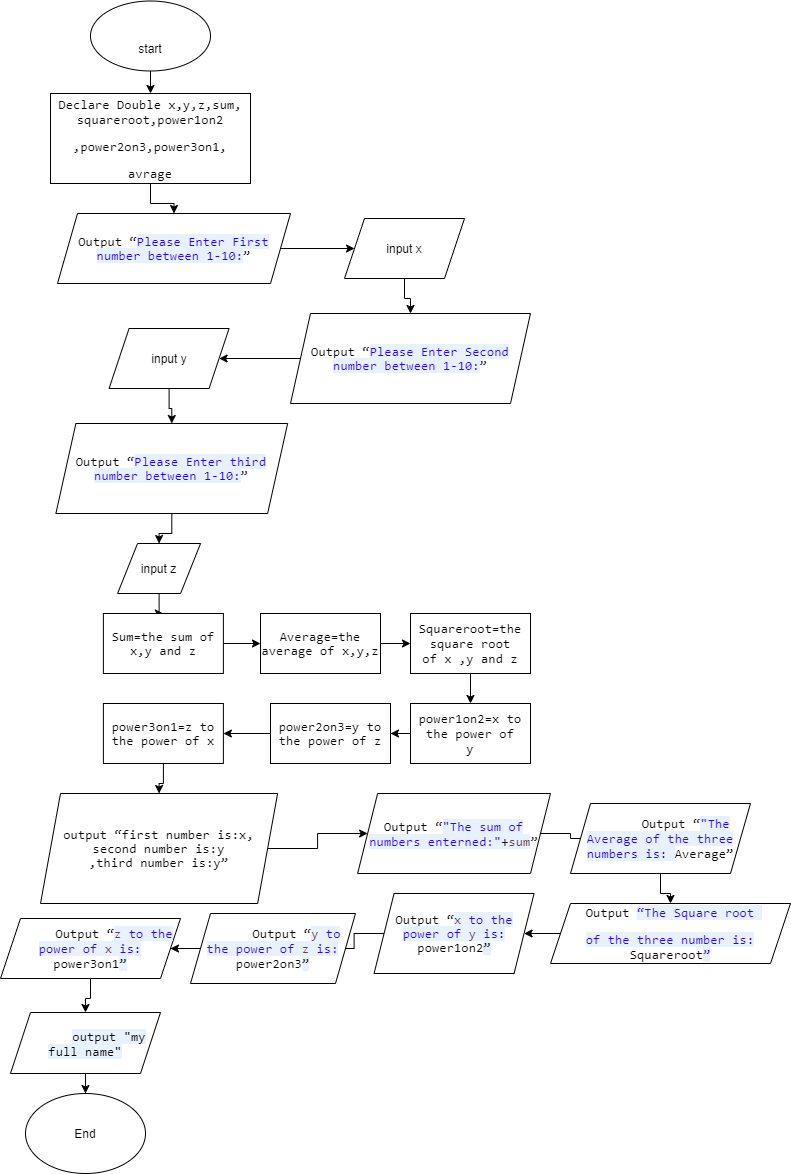

The diagram above was exported from draw.io. Its source (the exported page's mxGraphModel, read from the mxfile embedded in the PNG):
<mxGraphModel dx="1092" dy="494" grid="1" gridSize="10" guides="1" tooltips="1" connect="1" arrows="1" fold="1" page="1" pageScale="1" pageWidth="827" pageHeight="1169" math="0" shadow="0">
  <root>
    <mxCell id="WIyWlLk6GJQsqaUBKTNV-0" />
    <mxCell id="WIyWlLk6GJQsqaUBKTNV-1" parent="WIyWlLk6GJQsqaUBKTNV-0" />
    <mxCell id="eSIjVw5FjO2QQHbEXc4C-16" value="" style="edgeStyle=orthogonalEdgeStyle;rounded=0;orthogonalLoop=1;jettySize=auto;html=1;entryX=0.5;entryY=0;entryDx=0;entryDy=0;" parent="WIyWlLk6GJQsqaUBKTNV-1" source="JHhgGJh_v8h5XZEyPl9u-0" target="g5InXSgaB0AGNT1AQxpi-0" edge="1">
      <mxGeometry relative="1" as="geometry">
        <mxPoint x="222.5" y="120" as="targetPoint" />
      </mxGeometry>
    </mxCell>
    <mxCell id="JHhgGJh_v8h5XZEyPl9u-0" value="" style="ellipse;whiteSpace=wrap;html=1;" parent="WIyWlLk6GJQsqaUBKTNV-1" vertex="1">
      <mxGeometry x="160" y="7.5" width="120" height="70" as="geometry" />
    </mxCell>
    <mxCell id="JHhgGJh_v8h5XZEyPl9u-1" value="start" style="text;html=1;strokeColor=none;fillColor=none;align=center;verticalAlign=middle;whiteSpace=wrap;rounded=0;" parent="WIyWlLk6GJQsqaUBKTNV-1" vertex="1">
      <mxGeometry x="190" y="32.5" width="60" height="45" as="geometry" />
    </mxCell>
    <mxCell id="JHhgGJh_v8h5XZEyPl9u-6" value="" style="edgeStyle=orthogonalEdgeStyle;rounded=0;orthogonalLoop=1;jettySize=auto;html=1;exitX=0.5;exitY=1;exitDx=0;exitDy=0;" parent="WIyWlLk6GJQsqaUBKTNV-1" source="g5InXSgaB0AGNT1AQxpi-0" target="JHhgGJh_v8h5XZEyPl9u-5" edge="1">
      <mxGeometry relative="1" as="geometry">
        <mxPoint x="222.5" y="255" as="sourcePoint" />
      </mxGeometry>
    </mxCell>
    <mxCell id="g5InXSgaB0AGNT1AQxpi-3" value="" style="edgeStyle=orthogonalEdgeStyle;rounded=0;orthogonalLoop=1;jettySize=auto;html=1;" edge="1" parent="WIyWlLk6GJQsqaUBKTNV-1" source="JHhgGJh_v8h5XZEyPl9u-5" target="g5InXSgaB0AGNT1AQxpi-2">
      <mxGeometry relative="1" as="geometry" />
    </mxCell>
    <mxCell id="JHhgGJh_v8h5XZEyPl9u-5" value="&lt;span style=&quot;font-size: 10pt ; line-height: 107% ; font-family: &amp;#34;consolas&amp;#34;&quot;&gt;Output “&lt;/span&gt;&lt;span style=&quot;font-size: 10.0pt ; line-height: 107% ; font-family: &amp;#34;consolas&amp;#34; ; color: #2a00ff ; background: #e8f2fe&quot;&gt;Please Enter First number between 1-10:&lt;/span&gt;&lt;span style=&quot;font-size: 10pt ; line-height: 107% ; font-family: &amp;#34;consolas&amp;#34;&quot;&gt;”&lt;/span&gt;" style="shape=parallelogram;perimeter=parallelogramPerimeter;whiteSpace=wrap;html=1;fixedSize=1;" parent="WIyWlLk6GJQsqaUBKTNV-1" vertex="1">
      <mxGeometry x="127" y="220" width="233" height="70" as="geometry" />
    </mxCell>
    <mxCell id="g5InXSgaB0AGNT1AQxpi-0" value="&lt;p class=&quot;MsoNormal&quot; style=&quot;line-height: normal&quot;&gt;&lt;span style=&quot;font-size: 10.0pt ; font-family: &amp;#34;consolas&amp;#34;&quot;&gt;Declare Double x,y,z,sum,&lt;/span&gt; &lt;span style=&quot;font-size: 10.0pt ; font-family: &amp;#34;consolas&amp;#34;&quot;&gt;squareroot,power1on2&lt;/span&gt;&lt;/p&gt;&lt;p class=&quot;MsoNormal&quot; style=&quot;line-height: normal&quot;&gt;&lt;span style=&quot;font-size: 10.0pt ; font-family: &amp;#34;consolas&amp;#34;&quot;&gt;,power2on3,power3on1,&lt;/span&gt;&lt;/p&gt;&lt;p class=&quot;MsoNormal&quot; style=&quot;line-height: normal&quot;&gt;&lt;span style=&quot;font-size: 10.0pt ; font-family: &amp;#34;consolas&amp;#34;&quot;&gt;avrage&lt;/span&gt;&lt;/p&gt;" style="rounded=0;whiteSpace=wrap;html=1;" vertex="1" parent="WIyWlLk6GJQsqaUBKTNV-1">
      <mxGeometry x="120" y="100" width="200" height="90" as="geometry" />
    </mxCell>
    <mxCell id="g5InXSgaB0AGNT1AQxpi-5" value="" style="edgeStyle=orthogonalEdgeStyle;rounded=0;orthogonalLoop=1;jettySize=auto;html=1;" edge="1" parent="WIyWlLk6GJQsqaUBKTNV-1" source="g5InXSgaB0AGNT1AQxpi-2" target="g5InXSgaB0AGNT1AQxpi-4">
      <mxGeometry relative="1" as="geometry" />
    </mxCell>
    <mxCell id="g5InXSgaB0AGNT1AQxpi-2" value="input x" style="shape=parallelogram;perimeter=parallelogramPerimeter;whiteSpace=wrap;html=1;fixedSize=1;" vertex="1" parent="WIyWlLk6GJQsqaUBKTNV-1">
      <mxGeometry x="414" y="225" width="120" height="60" as="geometry" />
    </mxCell>
    <mxCell id="g5InXSgaB0AGNT1AQxpi-12" value="" style="edgeStyle=orthogonalEdgeStyle;rounded=0;orthogonalLoop=1;jettySize=auto;html=1;" edge="1" parent="WIyWlLk6GJQsqaUBKTNV-1" source="g5InXSgaB0AGNT1AQxpi-4" target="g5InXSgaB0AGNT1AQxpi-8">
      <mxGeometry relative="1" as="geometry" />
    </mxCell>
    <mxCell id="g5InXSgaB0AGNT1AQxpi-4" value="&lt;span style=&quot;font-size: 10pt ; line-height: 107% ; font-family: &amp;#34;consolas&amp;#34;&quot;&gt;Output “&lt;/span&gt;&lt;span style=&quot;font-size: 10.0pt ; line-height: 107% ; font-family: &amp;#34;consolas&amp;#34; ; color: #2a00ff ; background: #e8f2fe&quot;&gt;Please Enter Second number between 1-10:&lt;/span&gt;&lt;span style=&quot;font-size: 10pt ; line-height: 107% ; font-family: &amp;#34;consolas&amp;#34;&quot;&gt;”&lt;/span&gt;" style="shape=parallelogram;perimeter=parallelogramPerimeter;whiteSpace=wrap;html=1;fixedSize=1;" vertex="1" parent="WIyWlLk6GJQsqaUBKTNV-1">
      <mxGeometry x="360" y="320" width="240" height="90" as="geometry" />
    </mxCell>
    <mxCell id="g5InXSgaB0AGNT1AQxpi-14" value="" style="edgeStyle=orthogonalEdgeStyle;rounded=0;orthogonalLoop=1;jettySize=auto;html=1;" edge="1" parent="WIyWlLk6GJQsqaUBKTNV-1" source="g5InXSgaB0AGNT1AQxpi-8" target="g5InXSgaB0AGNT1AQxpi-13">
      <mxGeometry relative="1" as="geometry" />
    </mxCell>
    <mxCell id="g5InXSgaB0AGNT1AQxpi-8" value="input y" style="shape=parallelogram;perimeter=parallelogramPerimeter;whiteSpace=wrap;html=1;fixedSize=1;" vertex="1" parent="WIyWlLk6GJQsqaUBKTNV-1">
      <mxGeometry x="178.57" y="335" width="120" height="60" as="geometry" />
    </mxCell>
    <mxCell id="g5InXSgaB0AGNT1AQxpi-16" value="" style="edgeStyle=orthogonalEdgeStyle;rounded=0;orthogonalLoop=1;jettySize=auto;html=1;" edge="1" parent="WIyWlLk6GJQsqaUBKTNV-1" source="g5InXSgaB0AGNT1AQxpi-13" target="g5InXSgaB0AGNT1AQxpi-15">
      <mxGeometry relative="1" as="geometry" />
    </mxCell>
    <mxCell id="g5InXSgaB0AGNT1AQxpi-13" value="&lt;span style=&quot;font-size: 10pt ; line-height: 107% ; font-family: &amp;#34;consolas&amp;#34;&quot;&gt;Output “&lt;/span&gt;&lt;span style=&quot;font-size: 10.0pt ; line-height: 107% ; font-family: &amp;#34;consolas&amp;#34; ; color: #2a00ff ; background: #e8f2fe&quot;&gt;Please Enter third number between 1-10:&lt;/span&gt;&lt;span style=&quot;font-size: 10pt ; line-height: 107% ; font-family: &amp;#34;consolas&amp;#34;&quot;&gt;”&lt;/span&gt;" style="shape=parallelogram;perimeter=parallelogramPerimeter;whiteSpace=wrap;html=1;fixedSize=1;" vertex="1" parent="WIyWlLk6GJQsqaUBKTNV-1">
      <mxGeometry x="125.38" y="430" width="231.75" height="90" as="geometry" />
    </mxCell>
    <mxCell id="g5InXSgaB0AGNT1AQxpi-18" value="" style="edgeStyle=orthogonalEdgeStyle;rounded=0;orthogonalLoop=1;jettySize=auto;html=1;" edge="1" parent="WIyWlLk6GJQsqaUBKTNV-1" source="g5InXSgaB0AGNT1AQxpi-15" target="g5InXSgaB0AGNT1AQxpi-17">
      <mxGeometry relative="1" as="geometry" />
    </mxCell>
    <mxCell id="g5InXSgaB0AGNT1AQxpi-15" value="&lt;span&gt;input z&lt;/span&gt;" style="shape=parallelogram;perimeter=parallelogramPerimeter;whiteSpace=wrap;html=1;fixedSize=1;" vertex="1" parent="WIyWlLk6GJQsqaUBKTNV-1">
      <mxGeometry x="187.07" y="550" width="83" height="50" as="geometry" />
    </mxCell>
    <mxCell id="g5InXSgaB0AGNT1AQxpi-20" value="" style="edgeStyle=orthogonalEdgeStyle;rounded=0;orthogonalLoop=1;jettySize=auto;html=1;" edge="1" parent="WIyWlLk6GJQsqaUBKTNV-1" source="g5InXSgaB0AGNT1AQxpi-17" target="g5InXSgaB0AGNT1AQxpi-19">
      <mxGeometry relative="1" as="geometry" />
    </mxCell>
    <mxCell id="g5InXSgaB0AGNT1AQxpi-17" value="&lt;span style=&quot;font-size: 10pt ; line-height: 107% ; font-family: &amp;#34;consolas&amp;#34;&quot;&gt;Sum=the sum of x,y and z&lt;/span&gt;" style="whiteSpace=wrap;html=1;" vertex="1" parent="WIyWlLk6GJQsqaUBKTNV-1">
      <mxGeometry x="172.88" y="620" width="120" height="60" as="geometry" />
    </mxCell>
    <mxCell id="g5InXSgaB0AGNT1AQxpi-22" value="" style="edgeStyle=orthogonalEdgeStyle;rounded=0;orthogonalLoop=1;jettySize=auto;html=1;" edge="1" parent="WIyWlLk6GJQsqaUBKTNV-1" source="g5InXSgaB0AGNT1AQxpi-19" target="g5InXSgaB0AGNT1AQxpi-21">
      <mxGeometry relative="1" as="geometry" />
    </mxCell>
    <mxCell id="g5InXSgaB0AGNT1AQxpi-19" value="&lt;span style=&quot;font-size: 10.0pt ; line-height: 107% ; font-family: &amp;#34;consolas&amp;#34;&quot;&gt;Average=the average of x,y,z&lt;/span&gt;" style="whiteSpace=wrap;html=1;" vertex="1" parent="WIyWlLk6GJQsqaUBKTNV-1">
      <mxGeometry x="330" y="620" width="120" height="60" as="geometry" />
    </mxCell>
    <mxCell id="g5InXSgaB0AGNT1AQxpi-24" value="" style="edgeStyle=orthogonalEdgeStyle;rounded=0;orthogonalLoop=1;jettySize=auto;html=1;" edge="1" parent="WIyWlLk6GJQsqaUBKTNV-1" source="g5InXSgaB0AGNT1AQxpi-21" target="g5InXSgaB0AGNT1AQxpi-23">
      <mxGeometry relative="1" as="geometry" />
    </mxCell>
    <mxCell id="g5InXSgaB0AGNT1AQxpi-21" value="&lt;p class=&quot;MsoNormal&quot; style=&quot;line-height: normal&quot;&gt;&lt;span style=&quot;font-size: 10.0pt ; font-family: &amp;#34;consolas&amp;#34;&quot;&gt;Squareroot=the square root&lt;br/&gt;of x ,y and z&lt;/span&gt;&lt;/p&gt;" style="whiteSpace=wrap;html=1;" vertex="1" parent="WIyWlLk6GJQsqaUBKTNV-1">
      <mxGeometry x="480" y="620" width="120" height="60" as="geometry" />
    </mxCell>
    <mxCell id="g5InXSgaB0AGNT1AQxpi-26" value="" style="edgeStyle=orthogonalEdgeStyle;rounded=0;orthogonalLoop=1;jettySize=auto;html=1;" edge="1" parent="WIyWlLk6GJQsqaUBKTNV-1" source="g5InXSgaB0AGNT1AQxpi-23" target="g5InXSgaB0AGNT1AQxpi-25">
      <mxGeometry relative="1" as="geometry" />
    </mxCell>
    <mxCell id="g5InXSgaB0AGNT1AQxpi-23" value="&lt;p class=&quot;MsoNormal&quot; style=&quot;line-height: normal&quot;&gt;&lt;span style=&quot;font-size: 10.0pt ; font-family: &amp;#34;consolas&amp;#34;&quot;&gt;power1on2=x to the power of&lt;br/&gt;y&lt;/span&gt;&lt;/p&gt;" style="whiteSpace=wrap;html=1;" vertex="1" parent="WIyWlLk6GJQsqaUBKTNV-1">
      <mxGeometry x="480" y="710" width="120" height="60" as="geometry" />
    </mxCell>
    <mxCell id="g5InXSgaB0AGNT1AQxpi-28" value="" style="edgeStyle=orthogonalEdgeStyle;rounded=0;orthogonalLoop=1;jettySize=auto;html=1;" edge="1" parent="WIyWlLk6GJQsqaUBKTNV-1" source="g5InXSgaB0AGNT1AQxpi-25" target="g5InXSgaB0AGNT1AQxpi-27">
      <mxGeometry relative="1" as="geometry" />
    </mxCell>
    <mxCell id="g5InXSgaB0AGNT1AQxpi-25" value="&lt;span style=&quot;font-size: 10.0pt ; line-height: 107% ; font-family: &amp;#34;consolas&amp;#34;&quot;&gt;power2on3=y to the power of z&lt;/span&gt;" style="whiteSpace=wrap;html=1;" vertex="1" parent="WIyWlLk6GJQsqaUBKTNV-1">
      <mxGeometry x="340" y="710" width="120" height="60" as="geometry" />
    </mxCell>
    <mxCell id="g5InXSgaB0AGNT1AQxpi-32" value="" style="edgeStyle=orthogonalEdgeStyle;rounded=0;orthogonalLoop=1;jettySize=auto;html=1;" edge="1" parent="WIyWlLk6GJQsqaUBKTNV-1" source="g5InXSgaB0AGNT1AQxpi-27" target="g5InXSgaB0AGNT1AQxpi-31">
      <mxGeometry relative="1" as="geometry" />
    </mxCell>
    <mxCell id="g5InXSgaB0AGNT1AQxpi-27" value="&lt;span style=&quot;font-size: 10.0pt ; line-height: 107% ; font-family: &amp;#34;consolas&amp;#34;&quot;&gt;power3on1=z to the power of x&lt;/span&gt;" style="whiteSpace=wrap;html=1;" vertex="1" parent="WIyWlLk6GJQsqaUBKTNV-1">
      <mxGeometry x="172.88" y="710" width="120" height="60" as="geometry" />
    </mxCell>
    <mxCell id="g5InXSgaB0AGNT1AQxpi-34" value="" style="edgeStyle=orthogonalEdgeStyle;rounded=0;orthogonalLoop=1;jettySize=auto;html=1;" edge="1" parent="WIyWlLk6GJQsqaUBKTNV-1" source="g5InXSgaB0AGNT1AQxpi-31" target="g5InXSgaB0AGNT1AQxpi-33">
      <mxGeometry relative="1" as="geometry" />
    </mxCell>
    <mxCell id="g5InXSgaB0AGNT1AQxpi-31" value="&lt;span style=&quot;font-size: 10.0pt ; line-height: 107% ; font-family: &amp;#34;consolas&amp;#34;&quot;&gt;output “first number is:x, second number is:y&lt;br/&gt;,third number is:y”&lt;/span&gt;" style="shape=parallelogram;perimeter=parallelogramPerimeter;whiteSpace=wrap;html=1;fixedSize=1;" vertex="1" parent="WIyWlLk6GJQsqaUBKTNV-1">
      <mxGeometry x="110" y="800" width="237.13" height="110" as="geometry" />
    </mxCell>
    <mxCell id="g5InXSgaB0AGNT1AQxpi-36" value="" style="edgeStyle=orthogonalEdgeStyle;rounded=0;orthogonalLoop=1;jettySize=auto;html=1;" edge="1" parent="WIyWlLk6GJQsqaUBKTNV-1" source="g5InXSgaB0AGNT1AQxpi-33" target="g5InXSgaB0AGNT1AQxpi-35">
      <mxGeometry relative="1" as="geometry" />
    </mxCell>
    <mxCell id="g5InXSgaB0AGNT1AQxpi-33" value="&lt;p class=&quot;MsoNormal&quot; style=&quot;line-height: normal&quot;&gt;&lt;span style=&quot;font-size: 10pt ; font-family: &amp;#34;consolas&amp;#34;&quot;&gt;Output “&lt;/span&gt;&lt;span style=&quot;font-size: 10.0pt ; font-family: &amp;#34;consolas&amp;#34; ; color: #2a00ff ; background: #e8f2fe&quot;&gt;&quot;The sum of numbers enterned:&quot;&lt;/span&gt;&lt;span style=&quot;font-size: 10pt ; font-family: &amp;#34;consolas&amp;#34; ; background: rgb(232 , 242 , 254)&quot;&gt;+&lt;/span&gt;&lt;span style=&quot;font-size: 10.0pt ; font-family: &amp;#34;consolas&amp;#34; ; color: #6a3e3e ; background: #e8f2fe&quot;&gt;sum&lt;/span&gt;&lt;span style=&quot;font-size: 10pt ; font-family: &amp;#34;consolas&amp;#34;&quot;&gt;”&lt;/span&gt;&lt;/p&gt;" style="shape=parallelogram;perimeter=parallelogramPerimeter;whiteSpace=wrap;html=1;fixedSize=1;" vertex="1" parent="WIyWlLk6GJQsqaUBKTNV-1">
      <mxGeometry x="427.13" y="800" width="192.87" height="80" as="geometry" />
    </mxCell>
    <mxCell id="g5InXSgaB0AGNT1AQxpi-38" value="" style="edgeStyle=orthogonalEdgeStyle;rounded=0;orthogonalLoop=1;jettySize=auto;html=1;" edge="1" parent="WIyWlLk6GJQsqaUBKTNV-1" source="g5InXSgaB0AGNT1AQxpi-35" target="g5InXSgaB0AGNT1AQxpi-37">
      <mxGeometry relative="1" as="geometry" />
    </mxCell>
    <mxCell id="g5InXSgaB0AGNT1AQxpi-35" value="&lt;p class=&quot;MsoNormal&quot; style=&quot;line-height: normal&quot;&gt;&lt;span style=&quot;font-size: 10pt ; font-family: &amp;#34;consolas&amp;#34;&quot;&gt;&amp;nbsp; &amp;nbsp; &amp;nbsp; &amp;nbsp;Output “&lt;/span&gt;&lt;span style=&quot;font-size: 10.0pt ; font-family: &amp;#34;consolas&amp;#34; ; color: #2a00ff ; background: #e8f2fe&quot;&gt;&quot;The Average of the three numbers is: &lt;/span&gt;&lt;span style=&quot;font-size: 10.0pt ; font-family: &amp;#34;consolas&amp;#34;&quot;&gt;Average”&lt;/span&gt;&lt;/p&gt;" style="shape=parallelogram;perimeter=parallelogramPerimeter;whiteSpace=wrap;html=1;fixedSize=1;" vertex="1" parent="WIyWlLk6GJQsqaUBKTNV-1">
      <mxGeometry x="640" y="810" width="180" height="70" as="geometry" />
    </mxCell>
    <mxCell id="g5InXSgaB0AGNT1AQxpi-40" value="" style="edgeStyle=orthogonalEdgeStyle;rounded=0;orthogonalLoop=1;jettySize=auto;html=1;" edge="1" parent="WIyWlLk6GJQsqaUBKTNV-1" source="g5InXSgaB0AGNT1AQxpi-37" target="g5InXSgaB0AGNT1AQxpi-39">
      <mxGeometry relative="1" as="geometry" />
    </mxCell>
    <mxCell id="g5InXSgaB0AGNT1AQxpi-37" value="&lt;p class=&quot;MsoNormal&quot; style=&quot;line-height: normal&quot;&gt;&lt;span style=&quot;font-size: 10pt ; font-family: &amp;#34;consolas&amp;#34;&quot;&gt;&amp;nbsp;Output &lt;/span&gt;&lt;span style=&quot;font-size: 10.0pt ; font-family: &amp;#34;consolas&amp;#34; ; color: #2a00ff ; background: #e8f2fe&quot;&gt;“The Square root&amp;nbsp;&lt;/span&gt;&lt;/p&gt;&lt;p class=&quot;MsoNormal&quot; style=&quot;line-height: normal&quot;&gt;&lt;span style=&quot;font-size: 10.0pt ; font-family: &amp;#34;consolas&amp;#34; ; color: #2a00ff ; background: #e8f2fe&quot;&gt;of the three number is:&lt;/span&gt;&lt;span style=&quot;font-size: 10.0pt ; font-family: &amp;#34;consolas&amp;#34;&quot;&gt;&lt;br&gt;Squareroot&lt;span style=&quot;color: #2a00ff ; background: #e8f2fe&quot;&gt;”&lt;/span&gt;&lt;/span&gt;&lt;/p&gt;" style="shape=parallelogram;perimeter=parallelogramPerimeter;whiteSpace=wrap;html=1;fixedSize=1;" vertex="1" parent="WIyWlLk6GJQsqaUBKTNV-1">
      <mxGeometry x="620" y="910" width="240" height="60" as="geometry" />
    </mxCell>
    <mxCell id="g5InXSgaB0AGNT1AQxpi-42" value="" style="edgeStyle=orthogonalEdgeStyle;rounded=0;orthogonalLoop=1;jettySize=auto;html=1;" edge="1" parent="WIyWlLk6GJQsqaUBKTNV-1" source="g5InXSgaB0AGNT1AQxpi-39" target="g5InXSgaB0AGNT1AQxpi-41">
      <mxGeometry relative="1" as="geometry" />
    </mxCell>
    <mxCell id="g5InXSgaB0AGNT1AQxpi-39" value="&lt;span style=&quot;font-size: 10pt ; line-height: 107% ; font-family: &amp;#34;consolas&amp;#34;&quot;&gt;Output “&lt;/span&gt;&lt;span style=&quot;font-size: 10.0pt ; line-height: 107% ; font-family: &amp;#34;consolas&amp;#34; ; color: #6a3e3e ; background: #e8f2fe&quot;&gt;x &lt;/span&gt;&lt;span style=&quot;font-size: 10.0pt ; line-height: 107% ; font-family: &amp;#34;consolas&amp;#34; ; color: #2a00ff ; background: #e8f2fe&quot;&gt;to the power of &lt;/span&gt;&lt;span style=&quot;font-size: 10.0pt ; line-height: 107% ; font-family: &amp;#34;consolas&amp;#34; ; color: #6a3e3e ; background: #e8f2fe&quot;&gt;y &lt;/span&gt;&lt;span style=&quot;font-size: 10.0pt ; line-height: 107% ; font-family: &amp;#34;consolas&amp;#34; ; color: #2a00ff ; background: #e8f2fe&quot;&gt;is:&lt;br/&gt;&lt;/span&gt;&lt;span style=&quot;font-size: 10.0pt ; line-height: 107% ; font-family: &amp;#34;consolas&amp;#34;&quot;&gt;power1on2&lt;span style=&quot;background: rgb(232 , 242 , 254)&quot;&gt;”&lt;/span&gt;&lt;/span&gt;" style="shape=parallelogram;perimeter=parallelogramPerimeter;whiteSpace=wrap;html=1;fixedSize=1;" vertex="1" parent="WIyWlLk6GJQsqaUBKTNV-1">
      <mxGeometry x="443.57" y="900" width="160" height="80" as="geometry" />
    </mxCell>
    <mxCell id="g5InXSgaB0AGNT1AQxpi-44" value="" style="edgeStyle=orthogonalEdgeStyle;rounded=0;orthogonalLoop=1;jettySize=auto;html=1;" edge="1" parent="WIyWlLk6GJQsqaUBKTNV-1" source="g5InXSgaB0AGNT1AQxpi-41" target="g5InXSgaB0AGNT1AQxpi-43">
      <mxGeometry relative="1" as="geometry" />
    </mxCell>
    <mxCell id="g5InXSgaB0AGNT1AQxpi-41" value="&lt;p class=&quot;MsoNormal&quot; style=&quot;text-indent: 36.0pt ; line-height: normal&quot;&gt;&lt;span style=&quot;font-size: 10pt ; font-family: &amp;#34;consolas&amp;#34;&quot;&gt;Output “&lt;/span&gt;&lt;span style=&quot;font-size: 10.0pt ; font-family: &amp;#34;consolas&amp;#34; ; color: #6a3e3e ; background: #e8f2fe&quot;&gt;y &lt;/span&gt;&lt;span style=&quot;font-size: 10.0pt ; font-family: &amp;#34;consolas&amp;#34; ; color: #2a00ff ; background: #e8f2fe&quot;&gt;to the power of &lt;/span&gt;&lt;span style=&quot;font-size: 10.0pt ; font-family: &amp;#34;consolas&amp;#34; ; color: #6a3e3e ; background: #e8f2fe&quot;&gt;z &lt;/span&gt;&lt;span style=&quot;font-size: 10.0pt ; font-family: &amp;#34;consolas&amp;#34; ; color: #2a00ff ; background: #e8f2fe&quot;&gt;is: &lt;/span&gt;&lt;span style=&quot;font-size: 10.0pt ; font-family: &amp;#34;consolas&amp;#34;&quot;&gt;power2on3&lt;span style=&quot;background: rgb(232 , 242 , 254)&quot;&gt;”&lt;/span&gt;&lt;/span&gt;&lt;/p&gt;" style="shape=parallelogram;perimeter=parallelogramPerimeter;whiteSpace=wrap;html=1;fixedSize=1;" vertex="1" parent="WIyWlLk6GJQsqaUBKTNV-1">
      <mxGeometry x="260" y="920" width="165" height="70" as="geometry" />
    </mxCell>
    <mxCell id="g5InXSgaB0AGNT1AQxpi-46" value="" style="edgeStyle=orthogonalEdgeStyle;rounded=0;orthogonalLoop=1;jettySize=auto;html=1;" edge="1" parent="WIyWlLk6GJQsqaUBKTNV-1" source="g5InXSgaB0AGNT1AQxpi-43" target="g5InXSgaB0AGNT1AQxpi-45">
      <mxGeometry relative="1" as="geometry" />
    </mxCell>
    <mxCell id="g5InXSgaB0AGNT1AQxpi-43" value="&lt;p class=&quot;MsoNormal&quot; style=&quot;text-indent: 36.0pt ; line-height: normal&quot;&gt;&lt;span style=&quot;font-size: 10pt ; font-family: &amp;#34;consolas&amp;#34;&quot;&gt;Output “&lt;/span&gt;&lt;span style=&quot;font-size: 10.0pt ; font-family: &amp;#34;consolas&amp;#34; ; color: #6a3e3e ; background: #e8f2fe&quot;&gt;z &lt;/span&gt;&lt;span style=&quot;font-size: 10.0pt ; font-family: &amp;#34;consolas&amp;#34; ; color: #2a00ff ; background: #e8f2fe&quot;&gt;to the power of &lt;/span&gt;&lt;span style=&quot;font-size: 10.0pt ; font-family: &amp;#34;consolas&amp;#34; ; color: #6a3e3e ; background: #e8f2fe&quot;&gt;x &lt;/span&gt;&lt;span style=&quot;font-size: 10.0pt ; font-family: &amp;#34;consolas&amp;#34; ; color: #2a00ff ; background: #e8f2fe&quot;&gt;is: &lt;/span&gt;&lt;span style=&quot;font-size: 10.0pt ; font-family: &amp;#34;consolas&amp;#34;&quot;&gt;power3on1&lt;span style=&quot;background: rgb(232 , 242 , 254)&quot;&gt;”&lt;/span&gt;&lt;/span&gt;&lt;/p&gt;" style="shape=parallelogram;perimeter=parallelogramPerimeter;whiteSpace=wrap;html=1;fixedSize=1;" vertex="1" parent="WIyWlLk6GJQsqaUBKTNV-1">
      <mxGeometry x="70" y="925" width="180" height="60" as="geometry" />
    </mxCell>
    <mxCell id="g5InXSgaB0AGNT1AQxpi-48" value="" style="edgeStyle=orthogonalEdgeStyle;rounded=0;orthogonalLoop=1;jettySize=auto;html=1;" edge="1" parent="WIyWlLk6GJQsqaUBKTNV-1" source="g5InXSgaB0AGNT1AQxpi-45" target="g5InXSgaB0AGNT1AQxpi-47">
      <mxGeometry relative="1" as="geometry" />
    </mxCell>
    <mxCell id="g5InXSgaB0AGNT1AQxpi-45" value="&lt;div style=&quot;text-indent: 48px&quot;&gt;&lt;font face=&quot;consolas&quot;&gt;&lt;span style=&quot;font-size: 13.3333px ; background-color: rgb(232 , 242 , 254)&quot;&gt;output &quot;my full name&quot;&lt;/span&gt;&lt;/font&gt;&lt;/div&gt;" style="shape=parallelogram;perimeter=parallelogramPerimeter;whiteSpace=wrap;html=1;fixedSize=1;" vertex="1" parent="WIyWlLk6GJQsqaUBKTNV-1">
      <mxGeometry x="80" y="1019" width="150" height="61" as="geometry" />
    </mxCell>
    <mxCell id="g5InXSgaB0AGNT1AQxpi-47" value="End" style="ellipse;whiteSpace=wrap;html=1;" vertex="1" parent="WIyWlLk6GJQsqaUBKTNV-1">
      <mxGeometry x="95" y="1100" width="120" height="80" as="geometry" />
    </mxCell>
  </root>
</mxGraphModel>